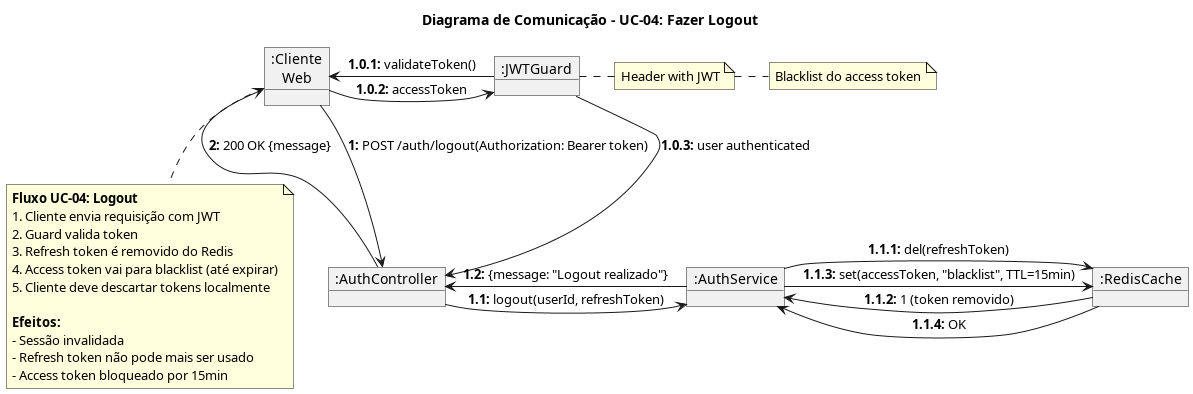

The diagram above was rendered by PlantUML. Its source (embedded in the PNG):
@startuml Diagrama de Comunicação - UC-04: Logout

title Diagrama de Comunicação - UC-04: Fazer Logout

' Objetos
object ":Cliente\nWeb" as Client
object ":AuthController" as Controller
object ":AuthService" as Service
object ":RedisCache" as Cache
object ":JWTGuard" as Guard

' === UC-04: LOGOUT ===

Client -> Controller : **1:** POST /auth/logout(Authorization: Bearer token)
note right: Header with JWT

Guard -> Client : **1.0.1:** validateToken()
Client -> Guard : **1.0.2:** accessToken
Guard --> Controller : **1.0.3:** user authenticated

Controller -> Service : **1.1:** logout(userId, refreshToken)

Service -> Cache : **1.1.1:** del(refreshToken)
Cache --> Service : **1.1.2:** 1 (token removido)

Service -> Cache : **1.1.3:** set(accessToken, "blacklist", TTL=15min)
note right: Blacklist do access token
Cache --> Service : **1.1.4:** OK

Service --> Controller : **1.2:** {message: "Logout realizado"}
Controller --> Client : **2:** 200 OK {message}

note bottom of Client
    **Fluxo UC-04: Logout**
    1. Cliente envia requisição com JWT
    2. Guard valida token
    3. Refresh token é removido do Redis
    4. Access token vai para blacklist (até expirar)
    5. Cliente deve descartar tokens localmente

    **Efeitos:**
    - Sessão invalidada
    - Refresh token não pode mais ser usado
    - Access token bloqueado por 15min
end note

@enduml